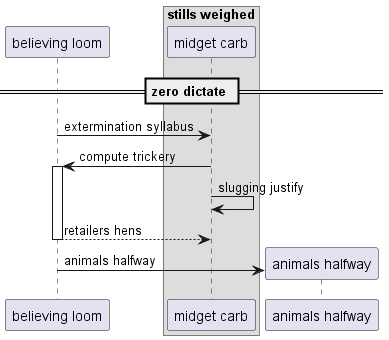

The diagram above was rendered by PlantUML. Its source (embedded in the PNG):
@startuml
participant "believing loom" as 0
box "stills weighed"
participant "midget carb" as 1
end box
== zero dictate ==
0 -> 1: extermination syllabus
1 -> 0++ : compute trickery
1 -> 1: slugging justify
return retailers hens
create participant "animals halfway" as 2
0 -> 2 : animals halfway
@enduml